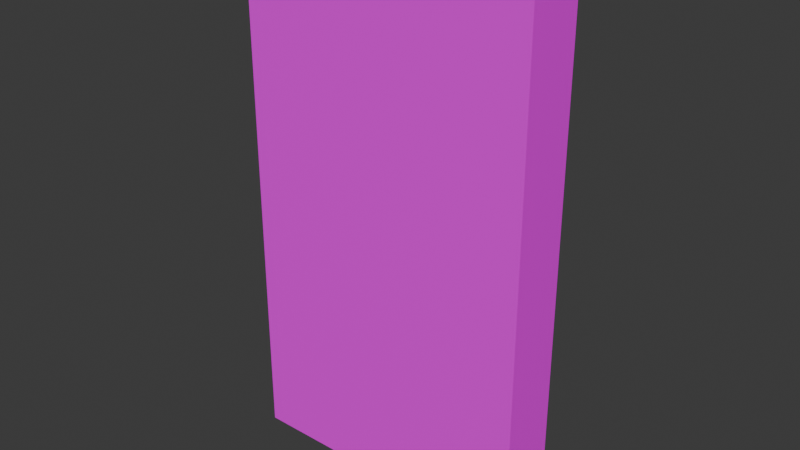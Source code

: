 # Source: door_01.blend  (saved by Blender 4.3.34; exported with 4.5.12 LTS)
import bpy
from mathutils import Matrix  # noqa: F401  (used for matrix-valued properties, if any)

bpy.ops.wm.read_factory_settings(use_empty=True)
scene = bpy.context.scene
scene.name = 'Scene'

# ---- images (referenced by path relative to the original .blend; pixels are not part of the script)
import os
ASSET_DIR = os.environ.get("B2B_ASSET_DIR", "")  # directory of the original .blend (textures are referenced by path, not embedded)
HERE = os.path.dirname(os.path.abspath(__file__))  # packed textures are extracted next to this script under _unpacked/

def load_image(name, relpath, width, height, colorspace="sRGB"):
    """Load a texture the original file referenced (path relative to the .blend, or extracted next to this script)."""
    p = next((c for c in (os.path.join(HERE, relpath), os.path.join(ASSET_DIR, relpath)) if relpath and os.path.exists(c)), "")
    if p:
        img = bpy.data.images.load(p, check_existing=True)
        img.name = name
    else:  # same state as the original file: an image datablock whose file is absent (Cycles renders it pink)
        img = bpy.data.images.new(name, width, height)
        img.source = "FILE"
        img.filepath = "//" + (relpath or name)
    img.colorspace_settings.name = colorspace
    return img
img_albedo = load_image('albedo', 'door_01_albedo.png', 1024, 1024, 'sRGB')

# ---- materials (node trees are filled in below, after node groups)
mat_material = bpy.data.materials.new('Material')
mat_material.alpha_threshold = 0.0
mat_material.roughness = 0.5
mat_material.line_color = (0.0, 0.0, 0.0, 1.0)

# ---- material node trees
mat_material.use_nodes = True; mat_material.node_tree.nodes.clear()
_N = mat_material.node_tree.nodes; _L = mat_material.node_tree.links
n0 = _N.new('ShaderNodeOutputMaterial'); n0.name = 'Material Output'; n0.location = (300, 300)
n1 = _N.new('ShaderNodeBsdfPrincipled'); n1.name = 'Principled BSDF'; n1.location = (10, 300)
n1.inputs[3].default_value = 1.45
n2 = _N.new('ShaderNodeTexImage'); n2.name = 'Image Texture'; n2.location = (-280, 280)
n2.image = img_albedo
n2.interpolation = 'Closest'
_L.new(n1.outputs[0], n0.inputs[0])
_L.new(n2.outputs[0], n1.inputs[0])
n0.is_active_output = True

# ---- world
world_world = bpy.data.worlds.new('World'); scene.world = world_world
world_world.use_nodes = True; world_world.node_tree.nodes.clear()
_N = world_world.node_tree.nodes; _L = world_world.node_tree.links
n0 = _N.new('ShaderNodeOutputWorld'); n0.name = 'World Output'; n0.location = (300, 300)
n1 = _N.new('ShaderNodeBackground'); n1.name = 'Background'; n1.location = (10, 300)
n1.inputs[0].default_value = (0.05088, 0.05088, 0.05088, 1.0)
_L.new(n1.outputs[0], n0.inputs[0])
n0.is_active_output = True
world_world.color = (0.05088, 0.05088, 0.05088)
world_world.sun_shadow_jitter_overblur = 0.0

# ---- meshes
me_cube = bpy.data.meshes.new('Cube')
me_cube.from_pydata([(-1.25, 0.0, 2.25), (0.0, 0.25, 2.25), (0.0, 0.0, 2.25), (-1.25, 0.25, 2.25), (0.0, 0.25, 0.0), (-1.25, 0.25, 0.0), (0.0, 0.0, 0.0), (-1.25, 0.0, 0.0)], [], [(0, 3, 5, 7), (1, 3, 0, 2), (5, 4, 6, 7), (1, 2, 6, 4), (5, 3, 1, 4), (2, 0, 7, 6)])
_uv = me_cube.uv_layers.new(name='UVMap')
_uv.uv.foreach_set('vector', [0.5833, 0.8333, 0.5, 0.8333, 0.5, 0.08341, 0.5833, 0.08341, 0.08341, 0.8333, 0.5, 0.8333, 0.5, 0.9166, 0.08341, 0.9166, 0.5, 0.08341, 0.08341, 0.08341, 0.08341, 9.578e-05, 0.5, 9.573e-05, 0.08341, 0.8333, 9.578e-05, 0.8333, 9.578e-05, 0.08341, 0.08341, 0.08341, 0.5, 0.08341, 0.5, 0.8333, 0.08341, 0.8333, 0.08341, 0.08341, 0.9999, 0.8333, 0.5833, 0.8333, 0.5833, 0.08341, 0.9999, 0.08341])
me_cube.materials.append(mat_material)
me_cube.use_mirror_vertex_groups = False
me_cube.update()

# ---- objects
ob_cube = bpy.data.objects.new('Cube', me_cube)

# ---- transforms, parenting, visibility, modifiers, constraints
ob_cube.location = (0.0, 0.0, 0.0)
ob_cube.lock_rotations_4d = False
ob_cube.empty_display_type = 'ARROWS'
ob_cube.lineart.crease_threshold = 0.0

# ---- collection membership
scene.collection.objects.link(ob_cube)

# ---- scene / render settings (as saved in the file)
scene.frame_start = 1; scene.frame_end = 250; scene.frame_set(22)
scene.render.engine = 'BLENDER_EEVEE_NEXT'
bpy.context.view_layer.update()

# ---- added for rendering (the .blend has no active camera and no usable light): camera, sun
cam_auto = bpy.data.cameras.new('AutoCamera')
cam_auto.lens = 50.0
cam_auto.sensor_width = 36.0
cam_auto.clip_end = 1000.0
ob_auto_camera = bpy.data.objects.new('AutoCamera', cam_auto)
scene.collection.objects.link(ob_auto_camera)
ob_auto_camera.location = (1.76765, -2.74618, 3.03912)
ob_auto_camera.rotation_euler = (1.09748, -7.21219e-08, 0.694738)
scene.camera = ob_auto_camera
light_auto_sun = bpy.data.lights.new('AutoSun', 'SUN')
light_auto_sun.energy = 3.0
light_auto_sun.angle = 0.0523599
ob_auto_sun = bpy.data.objects.new('AutoSun', light_auto_sun)
scene.collection.objects.link(ob_auto_sun)
ob_auto_sun.rotation_euler = (0.872665, 0.174533, 0.523599)
bpy.context.view_layer.update()
